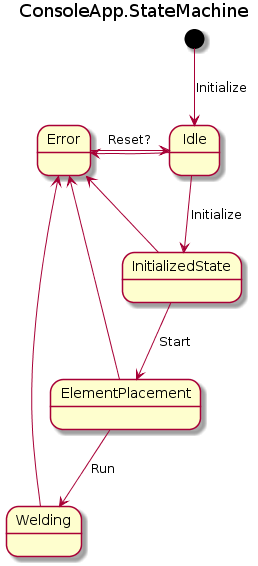

The diagram above was rendered by PlantUML. Its source (embedded in the PNG):
@startuml
title ConsoleApp.StateMachine

[*] --> Idle : Initialize

Idle --> InitializedState : Initialize
InitializedState --> ElementPlacement: Start
ElementPlacement--> Welding : Run

Idle -> Error
InitializedState --> Error
ElementPlacement--> Error
Welding --> Error

Error -> Idle : Reset?
@enduml